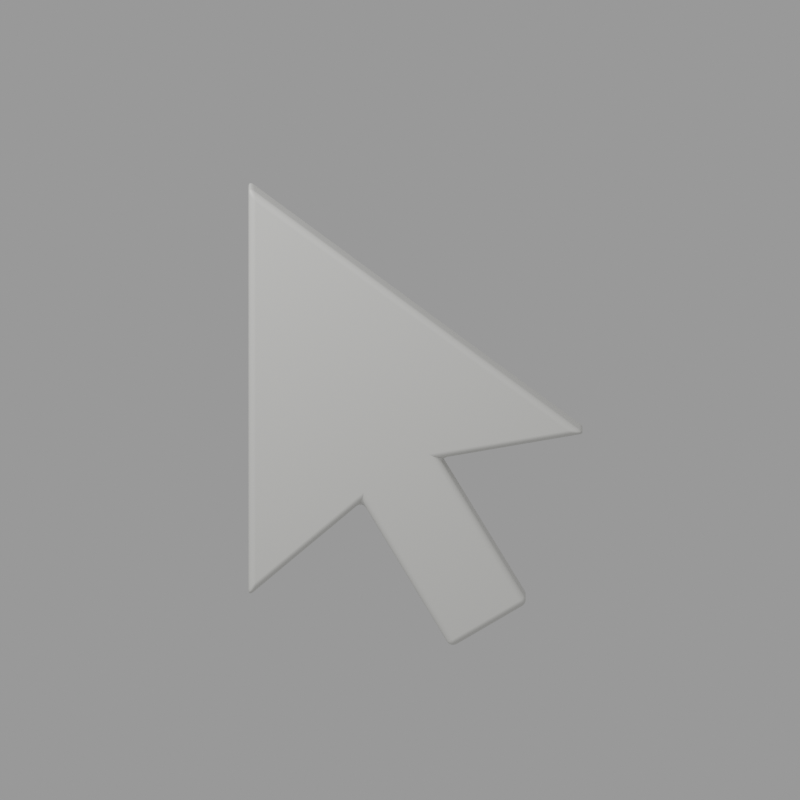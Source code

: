 # Source: cursor.blend  (saved by Blender 5.2.44; exported with 4.5.12 LTS)
import bpy
from mathutils import Matrix  # noqa: F401  (used for matrix-valued properties, if any)

bpy.ops.wm.read_factory_settings(use_empty=True)
scene = bpy.context.scene
scene.name = 'Scene'

# ---- collections
col_collection = bpy.data.collections.new('Collection'); scene.collection.children.link(col_collection)

# ---- materials (node trees are filled in below, after node groups)
mat_cursor_porcelain = bpy.data.materials.new('Cursor_Porcelain')

# ---- material node trees
mat_cursor_porcelain.use_nodes = True; mat_cursor_porcelain.node_tree.nodes.clear()
_N = mat_cursor_porcelain.node_tree.nodes; _L = mat_cursor_porcelain.node_tree.links
n0 = _N.new('ShaderNodeBsdfPrincipled'); n0.name = 'Principled BSDF'; n0.location = (-200, 100)
n0.inputs[0].default_value = (0.72, 0.72, 0.69, 1.0)
n0.inputs[2].default_value = 0.6
n0.inputs[10].default_value = 0.005
n1 = _N.new('ShaderNodeOutputMaterial'); n1.name = 'Material Output'; n1.location = (200, 100)
_L.new(n0.outputs[0], n1.inputs[0])
n1.is_active_output = True

# ---- world
world_world = bpy.data.worlds.new('World'); scene.world = world_world
world_world.use_nodes = True; world_world.node_tree.nodes.clear()
_N = world_world.node_tree.nodes; _L = world_world.node_tree.links
n0 = _N.new('ShaderNodeOutputWorld'); n0.name = 'World Output'; n0.location = (200, 100)
n1 = _N.new('ShaderNodeBackground'); n1.name = 'Background'; n1.location = (-200, 100)
n1.inputs[0].default_value = (1.0, 1.0, 1.0, 1.0)
n1.inputs[1].default_value = 0.35
_L.new(n1.outputs[0], n0.inputs[0])
n0.is_active_output = True
world_world.color = (0.05088, 0.05088, 0.05088)
world_world.sun_shadow_jitter_overblur = 0.0

# ---- cameras
cam_camera = bpy.data.cameras.new('Camera')
cam_camera.type = 'ORTHO'
cam_camera.clip_end = 100.0
cam_camera.ortho_scale = 3.8

# ---- lights
light_light = bpy.data.lights.new('Light', 'AREA')
light_light.energy = 400.0
light_light.shadow_soft_size = 0.1
light_light.shape = 'DISK'
light_light.size = 4.0
light_light.size_y = 0.1

# ---- meshes
me_cursor_extrudedmesh = bpy.data.meshes.new('Cursor_ExtrudedMesh')
me_cursor_extrudedmesh.from_pydata([(-0.72, -0.1, 1.05), (0.88, -0.1, -0.15), (0.19, -0.1, -0.27), (0.61, -0.1, -0.97), (0.24, -0.1, -1.19), (-0.18, -0.1, -0.48), (-0.72, -0.1, -0.94), (-0.72, 0.1, 1.05), (0.88, 0.1, -0.15), (0.19, 0.1, -0.27), (0.61, 0.1, -0.97), (0.24, 0.1, -1.19), (-0.18, 0.1, -0.48), (-0.72, 0.1, -0.94)], [], [(6, 5, 4, 3, 2, 1, 0), (7, 8, 9, 10, 11, 12, 13), (0, 1, 8, 7), (1, 2, 9, 8), (2, 3, 10, 9), (3, 4, 11, 10), (4, 5, 12, 11), (5, 6, 13, 12), (6, 0, 7, 13)])
me_cursor_extrudedmesh.materials.append(mat_cursor_porcelain)
me_cursor_extrudedmesh.update()

# ---- objects
ob_cursor_extruded = bpy.data.objects.new('Cursor_Extruded', me_cursor_extrudedmesh)
ob_lgt_key = bpy.data.objects.new('LGT_key', light_light)
ob_cam_asset_review = bpy.data.objects.new('CAM_asset_review', cam_camera)

# ---- transforms, parenting, visibility, modifiers, constraints
ob_cursor_extruded.location = (0.0, 0.0, 0.0)
_m = ob_cursor_extruded.modifiers.new('Soft porcelain edges', 'BEVEL')
_m.width = 0.035
_m.width_pct = 0.035
_m.segments = 4
_m.harden_normals = True
_m = ob_cursor_extruded.modifiers.new('Weighted corner normals', 'WEIGHTED_NORMAL')
ob_lgt_key.location = (-3.0, -4.0, 5.0)
ob_lgt_key.rotation_euler = (0.7854, 1.43e-08, -0.6435)
ob_lgt_key.lock_rotations_4d = False
ob_lgt_key.empty_display_type = 'ARROWS'
ob_lgt_key.color = (0.0, 0.0, 0.0, 0.0)
ob_lgt_key.lineart.crease_threshold = 0.0
ob_cam_asset_review.location = (0.0, -5.2, 1.1)
ob_cam_asset_review.rotation_euler = (1.362, -0.0, 0.0)
ob_cam_asset_review.lock_rotations_4d = False
ob_cam_asset_review.empty_display_type = 'ARROWS'
ob_cam_asset_review.color = (0.0, 0.0, 0.0, 0.0)
ob_cam_asset_review.display_type = 'WIRE'
ob_cam_asset_review.lineart.crease_threshold = 0.0

# ---- collection membership
scene.collection.objects.link(ob_cursor_extruded)
col_collection.objects.link(ob_lgt_key)
col_collection.objects.link(ob_cam_asset_review)

# ---- scene / render settings (as saved in the file)
scene.camera = ob_cam_asset_review
scene.frame_start = 1; scene.frame_end = 250; scene.frame_set(1)
scene.render.engine = 'CYCLES'
scene.render.resolution_x = 512
scene.render.resolution_y = 512
scene.render.film_transparent = True
scene.render.bake_bias = 0.0
scene.render.bake_samples = 0
scene.render.compositor_device = 'GPU'
scene.cycles.samples = 16
scene.eevee.use_volume_custom_range = False
scene.eevee.fast_gi_thickness_near = 0.1
scene.eevee.fast_gi_thickness_far = 0.0
scene.eevee.ray_tracing_options.screen_trace_thickness = 0.1
bpy.context.view_layer.update()
